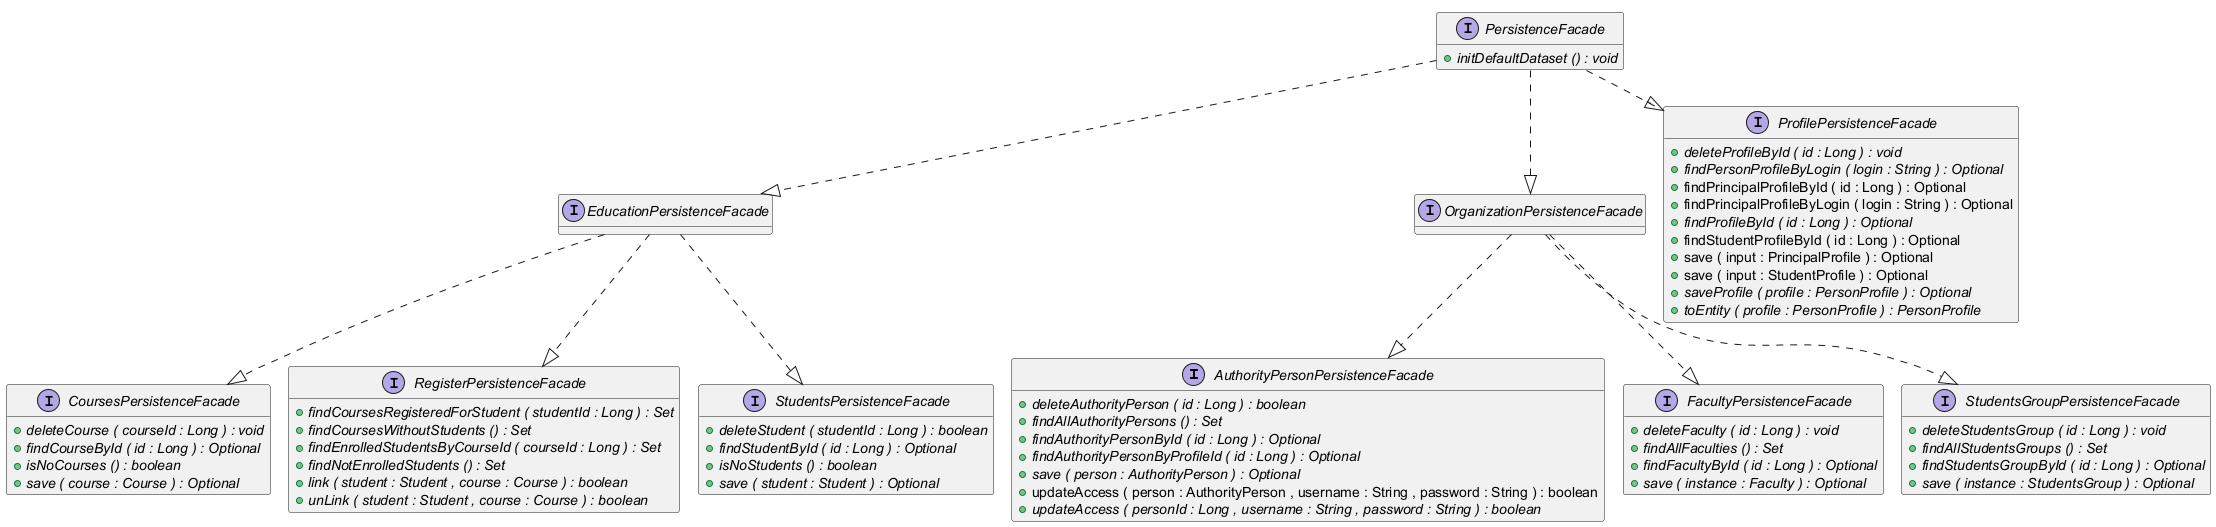

The diagram above was rendered by PlantUML. Its source (embedded in the PNG):
@startuml
!pragma layout smetana

interface AuthorityPersonPersistenceFacade {
	{method}  {abstract} +deleteAuthorityPerson ( id : Long ) : boolean
	{method}  {abstract} +findAllAuthorityPersons () : Set
	{method}  {abstract} +findAuthorityPersonById ( id : Long ) : Optional
	{method}  {abstract} +findAuthorityPersonByProfileId ( id : Long ) : Optional
	{method}  {abstract} +save ( person : AuthorityPerson ) : Optional
	{method} +updateAccess ( person : AuthorityPerson , username : String , password : String ) : boolean
	{method}  {abstract} +updateAccess ( personId : Long , username : String , password : String ) : boolean
}


interface CoursesPersistenceFacade {
	{method}  {abstract} +deleteCourse ( courseId : Long ) : void
	{method}  {abstract} +findCourseById ( id : Long ) : Optional
	{method}  {abstract} +isNoCourses () : boolean
	{method}  {abstract} +save ( course : Course ) : Optional
}


interface EducationPersistenceFacade {
}


interface FacultyPersistenceFacade {
	{method}  {abstract} +deleteFaculty ( id : Long ) : void
	{method}  {abstract} +findAllFaculties () : Set
	{method}  {abstract} +findFacultyById ( id : Long ) : Optional
	{method}  {abstract} +save ( instance : Faculty ) : Optional
}


interface OrganizationPersistenceFacade {
}


interface PersistenceFacade {
	{method}  {abstract} +initDefaultDataset () : void
}


interface ProfilePersistenceFacade {
	{method}  {abstract} +deleteProfileById ( id : Long ) : void
	{method}  {abstract} +findPersonProfileByLogin ( login : String ) : Optional
	{method} +findPrincipalProfileById ( id : Long ) : Optional
	{method} +findPrincipalProfileByLogin ( login : String ) : Optional
	{method}  {abstract} +findProfileById ( id : Long ) : Optional
	{method} +findStudentProfileById ( id : Long ) : Optional
	{method} +save ( input : PrincipalProfile ) : Optional
	{method} +save ( input : StudentProfile ) : Optional
	{method}  {abstract} +saveProfile ( profile : PersonProfile ) : Optional
	{method}  {abstract} +toEntity ( profile : PersonProfile ) : PersonProfile
}


interface RegisterPersistenceFacade {
	{method}  {abstract} +findCoursesRegisteredForStudent ( studentId : Long ) : Set
	{method}  {abstract} +findCoursesWithoutStudents () : Set
	{method}  {abstract} +findEnrolledStudentsByCourseId ( courseId : Long ) : Set
	{method}  {abstract} +findNotEnrolledStudents () : Set
	{method}  {abstract} +link ( student : Student , course : Course ) : boolean
	{method}  {abstract} +unLink ( student : Student , course : Course ) : boolean
}


interface StudentsGroupPersistenceFacade {
	{method}  {abstract} +deleteStudentsGroup ( id : Long ) : void
	{method}  {abstract} +findAllStudentsGroups () : Set
	{method}  {abstract} +findStudentsGroupById ( id : Long ) : Optional
	{method}  {abstract} +save ( instance : StudentsGroup ) : Optional
}


interface StudentsPersistenceFacade {
	{method}  {abstract} +deleteStudent ( studentId : Long ) : boolean
	{method}  {abstract} +findStudentById ( id : Long ) : Optional
	{method}  {abstract} +isNoStudents () : boolean
	{method}  {abstract} +save ( student : Student ) : Optional
}




EducationPersistenceFacade ..|>  CoursesPersistenceFacade
EducationPersistenceFacade ..|>  RegisterPersistenceFacade
EducationPersistenceFacade ..|>  StudentsPersistenceFacade
OrganizationPersistenceFacade ..|>  AuthorityPersonPersistenceFacade
OrganizationPersistenceFacade ..|>  FacultyPersistenceFacade
OrganizationPersistenceFacade ..|>  StudentsGroupPersistenceFacade
PersistenceFacade ..|>  EducationPersistenceFacade
PersistenceFacade ..|>  OrganizationPersistenceFacade
PersistenceFacade ..|>  ProfilePersistenceFacade

hide fields

@enduml